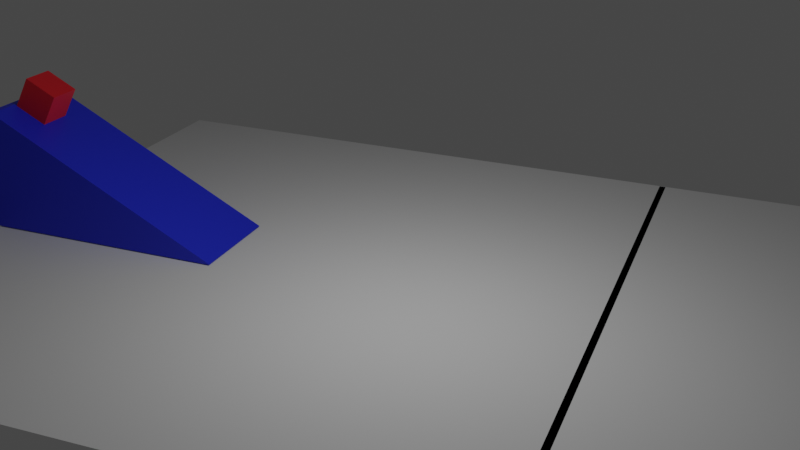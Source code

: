 # Source: exp2_ramp_cube_conjunctive.blend  (saved by Blender 3.2.14; exported with 4.5.12 LTS)
import bpy
from mathutils import Matrix  # noqa: F401  (used for matrix-valued properties, if any)

bpy.ops.wm.read_factory_settings(use_empty=True)
scene = bpy.context.scene
scene.name = 'Scene'

# ---- collections
col_collection = bpy.data.collections.new('Collection'); scene.collection.children.link(col_collection)

# ---- materials (node trees are filled in below, after node groups)
mat_material_004 = bpy.data.materials.new('Material.004')
mat_material_004.use_transparent_shadow = False
mat_material_002 = bpy.data.materials.new('Material.002')
mat_material_002.use_transparent_shadow = False
mat_material_003 = bpy.data.materials.new('Material.003')
mat_material_003.use_transparent_shadow = False

# ---- material node trees
mat_material_004.use_nodes = True; mat_material_004.node_tree.nodes.clear()
_N = mat_material_004.node_tree.nodes; _L = mat_material_004.node_tree.links
n0 = _N.new('ShaderNodeBsdfPrincipled'); n0.name = 'Principled BSDF'; n0.location = (10, 300)
n0.distribution = 'GGX'
n0.subsurface_method = 'RANDOM_WALK_SKIN'
n0.inputs[0].default_value = (0.018, 0.034, 0.8, 1.0)
n0.inputs[3].default_value = 1.45
n0.inputs[27].default_value = (0.0, 0.0, 0.0, 1.0)
n0.inputs[28].default_value = 1.0
n1 = _N.new('ShaderNodeOutputMaterial'); n1.name = 'Material Output'; n1.location = (300, 300)
_L.new(n0.outputs[0], n1.inputs[0])
n1.is_active_output = True
mat_material_002.use_nodes = True; mat_material_002.node_tree.nodes.clear()
_N = mat_material_002.node_tree.nodes; _L = mat_material_002.node_tree.links
n0 = _N.new('ShaderNodeBsdfPrincipled'); n0.name = 'Principled BSDF'; n0.location = (10, 300)
n0.distribution = 'GGX'
n0.subsurface_method = 'RANDOM_WALK_SKIN'
n0.inputs[0].default_value = (0.8481, 0.0, 0.01351, 1.0)
n0.inputs[3].default_value = 1.45
n0.inputs[24].default_value = 0.1
n0.inputs[27].default_value = (0.0, 0.0, 0.0, 1.0)
n0.inputs[28].default_value = 1.0
n1 = _N.new('ShaderNodeOutputMaterial'); n1.name = 'Material Output'; n1.location = (300, 300)
_L.new(n0.outputs[0], n1.inputs[0])
n1.is_active_output = True
mat_material_003.use_nodes = True; mat_material_003.node_tree.nodes.clear()
_N = mat_material_003.node_tree.nodes; _L = mat_material_003.node_tree.links
n0 = _N.new('ShaderNodeBsdfPrincipled'); n0.name = 'Principled BSDF'; n0.location = (10, 300)
n0.distribution = 'GGX'
n0.subsurface_method = 'RANDOM_WALK_SKIN'
n0.inputs[0].default_value = (0.0, 0.0, 0.0, 1.0)
n0.inputs[3].default_value = 1.45
n0.inputs[27].default_value = (0.0, 0.0, 0.0, 1.0)
n0.inputs[28].default_value = 1.0
n1 = _N.new('ShaderNodeOutputMaterial'); n1.name = 'Material Output'; n1.location = (300, 300)
_L.new(n0.outputs[0], n1.inputs[0])
n1.is_active_output = True

# ---- world
world_world = bpy.data.worlds.new('World'); scene.world = world_world
world_world.use_nodes = True; world_world.node_tree.nodes.clear()
_N = world_world.node_tree.nodes; _L = world_world.node_tree.links
n0 = _N.new('ShaderNodeOutputWorld'); n0.name = 'World Output'; n0.location = (300, 300)
n1 = _N.new('ShaderNodeBackground'); n1.name = 'Background'; n1.location = (10, 300)
n1.inputs[0].default_value = (0.05088, 0.05088, 0.05088, 1.0)
_L.new(n1.outputs[0], n0.inputs[0])
n0.is_active_output = True
world_world.color = (0.05088, 0.05088, 0.05088)
world_world.use_sun_shadow = False
world_world.sun_shadow_jitter_overblur = 0.0

# ---- cameras
cam_camera = bpy.data.cameras.new('Camera')
cam_camera.clip_end = 100.0
cam_camera.ortho_scale = 7.314

# ---- lights
light_light = bpy.data.lights.new('Light', 'POINT')
light_light.transmission_factor = 0.0
light_light.energy = 1000.0
light_light.shadow_soft_size = 0.1
light_light.shadow_maximum_resolution = 0.006
light_light.use_absolute_resolution = True

# ---- meshes
me_plane_001 = bpy.data.meshes.new('Plane.001')
me_plane_001.from_pydata([(-1.0, -1.0, 0.0), (1.0, -1.0, 0.0), (-1.0, 1.0, 0.0), (1.0, 1.0, 0.0)], [], [(0, 1, 3, 2)])
_uv = me_plane_001.uv_layers.new(name='UVMap')
_uv.uv.foreach_set('vector', [0.0, 0.0, 1.0, 0.0, 1.0, 1.0, 0.0, 1.0])
me_plane_001.update()
me_cube_003 = bpy.data.meshes.new('Cube.003')
me_cube_003.from_pydata([(-1.0, -1.0, -1.0), (-1.0, -1.0, 1.0), (-1.0, 1.0, -1.0), (-1.0, 1.0, 1.0), (1.0, -1.0, -1.0), (1.0, -1.0, 1.0), (1.0, 1.0, -1.0), (1.0, 1.0, 1.0), (-1.0, -0.9993, 432.8), (-1.0, -0.9456, 432.8), (1.0, -0.9456, 432.8), (1.0, -0.9993, 432.8)], [], [(0, 1, 3, 2), (2, 3, 7, 6), (6, 7, 5, 4), (4, 5, 1, 0), (2, 6, 4, 0), (7, 3, 9, 10), (10, 9, 8, 11), (5, 7, 10, 11), (3, 1, 8, 9), (1, 5, 11, 8)])
_uv = me_cube_003.uv_layers.new(name='UVMap')
_uv.uv.foreach_set('vector', [0.375, 0.0, 0.625, 0.0, 0.625, 0.25, 0.375, 0.25, 0.375, 0.25, 0.625, 0.25, 0.625, 0.5, 0.375, 0.5, 0.375, 0.5, 0.625, 0.5, 0.625, 0.75, 0.375, 0.75, 0.375, 0.75, 0.625, 0.75, 0.625, 1.0, 0.375, 1.0, 0.125, 0.5, 0.375, 0.5, 0.375, 0.75, 0.125, 0.75, 0.625, 0.5, 0.625, 0.25, 0.625, 0.25, 0.625, 0.5, 0.625, 0.5, 0.875, 0.5, 0.875, 0.75, 0.625, 0.75, 0.625, 0.75, 0.625, 0.5, 0.625, 0.5, 0.625, 0.75, 0.625, 0.25, 0.625, 0.0, 0.625, 0.0, 0.625, 0.25, 0.625, 1.0, 0.625, 0.75, 0.625, 0.75, 0.625, 1.0])
me_cube_003.materials.append(mat_material_004)
me_cube_003.update()
me_cube_004 = bpy.data.meshes.new('Cube.004')
me_cube_004.from_pydata([(-1.0, -1.0, -1.0), (-1.0, -1.0, 1.0), (-1.0, 1.0, -1.0), (-1.0, 1.0, 1.0), (1.0, -1.0, -1.0), (1.0, -1.0, 1.0), (1.0, 1.0, -1.0), (1.0, 1.0, 1.0)], [], [(0, 1, 3, 2), (2, 3, 7, 6), (6, 7, 5, 4), (4, 5, 1, 0), (2, 6, 4, 0), (7, 3, 1, 5)])
_uv = me_cube_004.uv_layers.new(name='UVMap')
_uv.uv.foreach_set('vector', [0.375, 0.0, 0.625, 0.0, 0.625, 0.25, 0.375, 0.25, 0.375, 0.25, 0.625, 0.25, 0.625, 0.5, 0.375, 0.5, 0.375, 0.5, 0.625, 0.5, 0.625, 0.75, 0.375, 0.75, 0.375, 0.75, 0.625, 0.75, 0.625, 1.0, 0.375, 1.0, 0.125, 0.5, 0.375, 0.5, 0.375, 0.75, 0.125, 0.75, 0.625, 0.5, 0.875, 0.5, 0.875, 0.75, 0.625, 0.75])
me_cube_004.materials.append(mat_material_002)
me_cube_004.update()
me_plane_002 = bpy.data.meshes.new('Plane.002')
me_plane_002.from_pydata([(-1.0, -1.0, 0.0), (1.0, -1.0, 0.0), (-1.0, 1.0, 0.0), (1.0, 1.0, 0.0)], [], [(0, 1, 3, 2)])
_uv = me_plane_002.uv_layers.new(name='UVMap')
_uv.uv.foreach_set('vector', [0.0, 0.0, 1.0, 0.0, 1.0, 1.0, 0.0, 1.0])
me_plane_002.materials.append(mat_material_003)
me_plane_002.update()

# ---- objects
ob_light = bpy.data.objects.new('Light', light_light)
ob_camera = bpy.data.objects.new('Camera', cam_camera)
ob_plane = bpy.data.objects.new('Plane', me_plane_001)
ob_cube = bpy.data.objects.new('Cube', me_cube_003)
ob_cube_001 = bpy.data.objects.new('Cube.001', me_cube_004)
ob_plane_001 = bpy.data.objects.new('Plane.001', me_plane_002)

# ---- transforms, parenting, visibility, modifiers, constraints
ob_light.location = (2.557, 10.57, 8.641)
ob_light.rotation_euler = (0.6503, 0.05522, 1.866)
ob_light.scale = (3.63, 3.63, 3.63)
ob_light.lock_rotations_4d = False
ob_light.empty_display_type = 'ARROWS'
ob_light.color = (0.0, 0.0, 0.0, 0.0)
ob_light.lineart.crease_threshold = 0.0
ob_camera.location = (24.9, 18.19, 12.43)
ob_camera.rotation_euler = (1.177, -0.0254, 1.927)
ob_camera.scale = (2.6, 2.6, 2.6)
ob_camera.lock_rotations_4d = False
ob_camera.empty_display_type = 'ARROWS'
ob_camera.color = (0.0, 0.0, 0.0, 0.0)
ob_camera.display_type = 'WIRE'
ob_camera.lineart.crease_threshold = 0.0
ob_plane.location = (0.0, 20.78, 0.0)
ob_plane.scale = (9.752, 23.1, 1.0)
ob_cube.location = (-1.424e-15, 1.037, 0.03865)
ob_cube.scale = (1.452, 3.365, 0.007665)
ob_cube_001.location = (0.0004497, -1.442, 3.5)
ob_cube_001.rotation_euler = (-0.4685, 0.0005485, 0.000304)
ob_cube_001.scale = (0.4849, 0.4849, 0.4849)
ob_plane_001.location = (0.0, 14.71, 0.0)
ob_plane_001.scale = (9.732, 0.09307, 1.0)

# ---- collection membership
col_collection.objects.link(ob_light)
col_collection.objects.link(ob_camera)
col_collection.objects.link(ob_plane)
col_collection.objects.link(ob_cube)
col_collection.objects.link(ob_cube_001)
col_collection.objects.link(ob_plane_001)

# ---- scene / render settings (as saved in the file)
scene.camera = ob_camera
scene.frame_start = 1; scene.frame_end = 250; scene.frame_set(1)
scene.render.engine = 'BLENDER_EEVEE_NEXT'
scene.render.image_settings.file_format = 'FFMPEG'
scene.render.image_settings.color_mode = 'RGB'
scene.cycles.sampling_pattern = 'TABULATED_SOBOL'
scene.cycles.use_light_tree = False
scene.view_settings.view_transform = 'Filmic'
bpy.context.view_layer.update()

